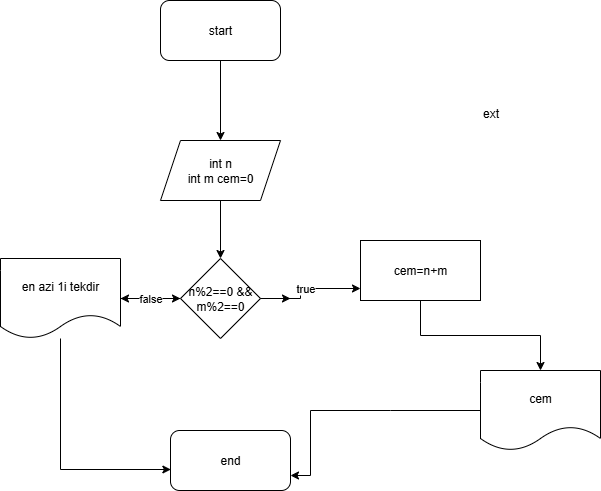

The diagram above was exported from draw.io. Its source (the exported page's mxGraphModel, read from the mxfile embedded in the PNG):
<mxGraphModel dx="1042" dy="658" grid="1" gridSize="10" guides="1" tooltips="1" connect="1" arrows="1" fold="1" page="1" pageScale="1" pageWidth="850" pageHeight="1100" math="0" shadow="0">
  <root>
    <mxCell id="0" />
    <mxCell id="1" parent="0" />
    <mxCell id="xTqHxUB8WYA0dy1CoJQ0-14" value="" style="edgeStyle=orthogonalEdgeStyle;rounded=0;orthogonalLoop=1;jettySize=auto;html=1;" edge="1" parent="1" source="xTqHxUB8WYA0dy1CoJQ0-1" target="xTqHxUB8WYA0dy1CoJQ0-2">
      <mxGeometry relative="1" as="geometry" />
    </mxCell>
    <mxCell id="xTqHxUB8WYA0dy1CoJQ0-1" value="start" style="rounded=1;whiteSpace=wrap;html=1;" vertex="1" parent="1">
      <mxGeometry x="350" y="40" width="120" height="60" as="geometry" />
    </mxCell>
    <mxCell id="xTqHxUB8WYA0dy1CoJQ0-32" value="" style="edgeStyle=orthogonalEdgeStyle;rounded=0;orthogonalLoop=1;jettySize=auto;html=1;" edge="1" parent="1" source="xTqHxUB8WYA0dy1CoJQ0-2" target="xTqHxUB8WYA0dy1CoJQ0-31">
      <mxGeometry relative="1" as="geometry" />
    </mxCell>
    <mxCell id="xTqHxUB8WYA0dy1CoJQ0-2" value="int n&lt;div&gt;int m cem=0&lt;/div&gt;" style="shape=parallelogram;perimeter=parallelogramPerimeter;whiteSpace=wrap;html=1;fixedSize=1;" vertex="1" parent="1">
      <mxGeometry x="350" y="180" width="120" height="60" as="geometry" />
    </mxCell>
    <mxCell id="xTqHxUB8WYA0dy1CoJQ0-24" value="ext" style="text;html=1;align=center;verticalAlign=middle;resizable=0;points=[];autosize=1;strokeColor=none;fillColor=none;" vertex="1" parent="1">
      <mxGeometry x="660" y="138" width="40" height="30" as="geometry" />
    </mxCell>
    <mxCell id="xTqHxUB8WYA0dy1CoJQ0-34" value="" style="edgeStyle=orthogonalEdgeStyle;rounded=0;orthogonalLoop=1;jettySize=auto;html=1;" edge="1" parent="1" source="xTqHxUB8WYA0dy1CoJQ0-42" target="xTqHxUB8WYA0dy1CoJQ0-33">
      <mxGeometry relative="1" as="geometry" />
    </mxCell>
    <mxCell id="xTqHxUB8WYA0dy1CoJQ0-36" value="" style="edgeStyle=orthogonalEdgeStyle;rounded=0;orthogonalLoop=1;jettySize=auto;html=1;" edge="1" parent="1" source="xTqHxUB8WYA0dy1CoJQ0-31" target="xTqHxUB8WYA0dy1CoJQ0-35">
      <mxGeometry relative="1" as="geometry" />
    </mxCell>
    <mxCell id="xTqHxUB8WYA0dy1CoJQ0-41" style="edgeStyle=orthogonalEdgeStyle;rounded=0;orthogonalLoop=1;jettySize=auto;html=1;" edge="1" parent="1" source="xTqHxUB8WYA0dy1CoJQ0-31">
      <mxGeometry relative="1" as="geometry">
        <mxPoint x="480" y="338" as="targetPoint" />
      </mxGeometry>
    </mxCell>
    <mxCell id="xTqHxUB8WYA0dy1CoJQ0-31" value="n%2==0 &amp;amp;&amp;amp; m%2==0" style="rhombus;whiteSpace=wrap;html=1;" vertex="1" parent="1">
      <mxGeometry x="370" y="298" width="80" height="80" as="geometry" />
    </mxCell>
    <mxCell id="xTqHxUB8WYA0dy1CoJQ0-39" style="edgeStyle=orthogonalEdgeStyle;rounded=0;orthogonalLoop=1;jettySize=auto;html=1;entryX=1;entryY=0.75;entryDx=0;entryDy=0;" edge="1" parent="1" source="xTqHxUB8WYA0dy1CoJQ0-33" target="xTqHxUB8WYA0dy1CoJQ0-38">
      <mxGeometry relative="1" as="geometry">
        <Array as="points">
          <mxPoint x="580" y="450" />
          <mxPoint x="500" y="450" />
          <mxPoint x="500" y="515" />
        </Array>
      </mxGeometry>
    </mxCell>
    <mxCell id="xTqHxUB8WYA0dy1CoJQ0-33" value="cem" style="shape=document;whiteSpace=wrap;html=1;boundedLbl=1;" vertex="1" parent="1">
      <mxGeometry x="670" y="410" width="120" height="80" as="geometry" />
    </mxCell>
    <mxCell id="xTqHxUB8WYA0dy1CoJQ0-37" value="false" style="edgeStyle=orthogonalEdgeStyle;rounded=0;orthogonalLoop=1;jettySize=auto;html=1;" edge="1" parent="1" source="xTqHxUB8WYA0dy1CoJQ0-35" target="xTqHxUB8WYA0dy1CoJQ0-31">
      <mxGeometry relative="1" as="geometry" />
    </mxCell>
    <mxCell id="xTqHxUB8WYA0dy1CoJQ0-35" value="en azi 1i tekdir" style="shape=document;whiteSpace=wrap;html=1;boundedLbl=1;" vertex="1" parent="1">
      <mxGeometry x="190" y="298" width="120" height="80" as="geometry" />
    </mxCell>
    <mxCell id="xTqHxUB8WYA0dy1CoJQ0-38" value="end" style="rounded=1;whiteSpace=wrap;html=1;" vertex="1" parent="1">
      <mxGeometry x="360" y="470" width="120" height="60" as="geometry" />
    </mxCell>
    <mxCell id="xTqHxUB8WYA0dy1CoJQ0-40" style="edgeStyle=orthogonalEdgeStyle;rounded=0;orthogonalLoop=1;jettySize=auto;html=1;entryX=0.003;entryY=0.65;entryDx=0;entryDy=0;entryPerimeter=0;" edge="1" parent="1" source="xTqHxUB8WYA0dy1CoJQ0-35" target="xTqHxUB8WYA0dy1CoJQ0-38">
      <mxGeometry relative="1" as="geometry">
        <Array as="points">
          <mxPoint x="250" y="509" />
        </Array>
      </mxGeometry>
    </mxCell>
    <mxCell id="xTqHxUB8WYA0dy1CoJQ0-43" value="true" style="edgeStyle=orthogonalEdgeStyle;rounded=0;orthogonalLoop=1;jettySize=auto;html=1;" edge="1" parent="1" source="xTqHxUB8WYA0dy1CoJQ0-31" target="xTqHxUB8WYA0dy1CoJQ0-42">
      <mxGeometry relative="1" as="geometry">
        <mxPoint x="450" y="338" as="sourcePoint" />
        <mxPoint x="740" y="410" as="targetPoint" />
        <Array as="points">
          <mxPoint x="490" y="338" />
          <mxPoint x="490" y="328" />
        </Array>
      </mxGeometry>
    </mxCell>
    <mxCell id="xTqHxUB8WYA0dy1CoJQ0-42" value="cem=n+m" style="rounded=0;whiteSpace=wrap;html=1;" vertex="1" parent="1">
      <mxGeometry x="550" y="280" width="120" height="60" as="geometry" />
    </mxCell>
  </root>
</mxGraphModel>